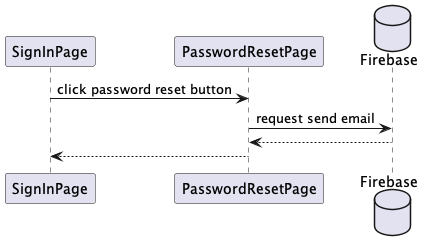

The diagram above was rendered by PlantUML. Its source (embedded in the PNG):
@startuml seqeunce03

participant "SignInPage" as SignInPage
participant "PasswordResetPage" as PasswordResetPage
database "Firebase" as Firebase

SignInPage -> PasswordResetPage: click password reset button
PasswordResetPage -> Firebase: request send email
Firebase --> PasswordResetPage:
PasswordResetPage --> SignInPage:

@enduml